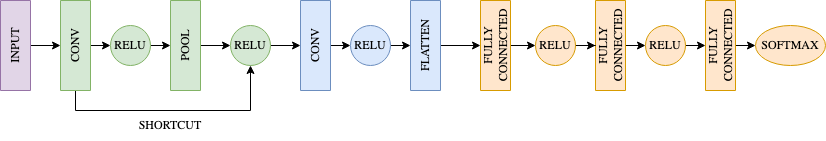

The diagram above was exported from draw.io. Its source (the exported page's mxGraphModel, read from the mxfile embedded in the PNG):
<mxGraphModel dx="764" dy="488" grid="1" gridSize="10" guides="1" tooltips="1" connect="1" arrows="1" fold="1" page="1" pageScale="1" pageWidth="850" pageHeight="1100" math="0" shadow="0">
  <root>
    <mxCell id="0" />
    <mxCell id="1" parent="0" />
    <mxCell id="hUCQNkUFwCGmaXnhlWyL-2" style="edgeStyle=orthogonalEdgeStyle;rounded=0;orthogonalLoop=1;jettySize=auto;html=1;exitX=0.5;exitY=1;exitDx=0;exitDy=0;entryX=0;entryY=0.5;entryDx=0;entryDy=0;fontFamily=Garamond;" edge="1" parent="1" source="hUCQNkUFwCGmaXnhlWyL-3" target="hUCQNkUFwCGmaXnhlWyL-7">
      <mxGeometry relative="1" as="geometry" />
    </mxCell>
    <mxCell id="hUCQNkUFwCGmaXnhlWyL-24" style="edgeStyle=orthogonalEdgeStyle;rounded=0;orthogonalLoop=1;jettySize=auto;html=1;exitX=0;exitY=0.5;exitDx=0;exitDy=0;entryX=0.5;entryY=1;entryDx=0;entryDy=0;" edge="1" parent="1" source="hUCQNkUFwCGmaXnhlWyL-3" target="hUCQNkUFwCGmaXnhlWyL-23">
      <mxGeometry relative="1" as="geometry" />
    </mxCell>
    <mxCell id="hUCQNkUFwCGmaXnhlWyL-3" value="&lt;font face=&quot;Garamond&quot;&gt;CONV&lt;/font&gt;" style="rounded=0;whiteSpace=wrap;html=1;rotation=-90;fillColor=#d5e8d4;strokeColor=#82b366;" vertex="1" parent="1">
      <mxGeometry x="360" y="280" width="90" height="30" as="geometry" />
    </mxCell>
    <mxCell id="hUCQNkUFwCGmaXnhlWyL-4" style="edgeStyle=orthogonalEdgeStyle;rounded=0;orthogonalLoop=1;jettySize=auto;html=1;exitX=0.5;exitY=1;exitDx=0;exitDy=0;entryX=0.5;entryY=0;entryDx=0;entryDy=0;fontFamily=Garamond;startArrow=none;" edge="1" parent="1" source="hUCQNkUFwCGmaXnhlWyL-23">
      <mxGeometry relative="1" as="geometry">
        <mxPoint x="580" y="295" as="targetPoint" />
      </mxGeometry>
    </mxCell>
    <mxCell id="hUCQNkUFwCGmaXnhlWyL-28" style="edgeStyle=orthogonalEdgeStyle;rounded=0;orthogonalLoop=1;jettySize=auto;html=1;exitX=0.5;exitY=1;exitDx=0;exitDy=0;entryX=0;entryY=0.5;entryDx=0;entryDy=0;fontFamily=Garamond;" edge="1" parent="1" source="hUCQNkUFwCGmaXnhlWyL-5" target="hUCQNkUFwCGmaXnhlWyL-23">
      <mxGeometry relative="1" as="geometry" />
    </mxCell>
    <mxCell id="hUCQNkUFwCGmaXnhlWyL-5" value="&lt;font face=&quot;Garamond&quot;&gt;POOL&lt;/font&gt;" style="rounded=0;whiteSpace=wrap;html=1;rotation=-90;fillColor=#d5e8d4;strokeColor=#82b366;" vertex="1" parent="1">
      <mxGeometry x="470" y="280" width="90" height="30" as="geometry" />
    </mxCell>
    <mxCell id="hUCQNkUFwCGmaXnhlWyL-6" style="edgeStyle=orthogonalEdgeStyle;rounded=0;orthogonalLoop=1;jettySize=auto;html=1;exitX=1;exitY=0.5;exitDx=0;exitDy=0;entryX=0.5;entryY=0;entryDx=0;entryDy=0;fontFamily=Garamond;" edge="1" parent="1" source="hUCQNkUFwCGmaXnhlWyL-7" target="hUCQNkUFwCGmaXnhlWyL-5">
      <mxGeometry relative="1" as="geometry" />
    </mxCell>
    <mxCell id="hUCQNkUFwCGmaXnhlWyL-7" value="RELU" style="ellipse;whiteSpace=wrap;html=1;aspect=fixed;fontFamily=Garamond;fillColor=#d5e8d4;strokeColor=#82b366;" vertex="1" parent="1">
      <mxGeometry x="440" y="275" width="40" height="40" as="geometry" />
    </mxCell>
    <mxCell id="hUCQNkUFwCGmaXnhlWyL-14" style="edgeStyle=orthogonalEdgeStyle;rounded=0;orthogonalLoop=1;jettySize=auto;html=1;exitX=0.5;exitY=1;exitDx=0;exitDy=0;entryX=0;entryY=0.5;entryDx=0;entryDy=0;fontFamily=Garamond;" edge="1" parent="1" source="hUCQNkUFwCGmaXnhlWyL-15" target="hUCQNkUFwCGmaXnhlWyL-19">
      <mxGeometry relative="1" as="geometry" />
    </mxCell>
    <mxCell id="hUCQNkUFwCGmaXnhlWyL-15" value="&lt;font face=&quot;Garamond&quot;&gt;FULLY CONNECTED&lt;/font&gt;" style="rounded=0;whiteSpace=wrap;html=1;rotation=-90;fillColor=#ffe6cc;strokeColor=#d79b00;" vertex="1" parent="1">
      <mxGeometry x="895" y="280" width="90" height="30" as="geometry" />
    </mxCell>
    <mxCell id="hUCQNkUFwCGmaXnhlWyL-16" style="edgeStyle=orthogonalEdgeStyle;rounded=0;orthogonalLoop=1;jettySize=auto;html=1;exitX=0.5;exitY=1;exitDx=0;exitDy=0;entryX=0;entryY=0.5;entryDx=0;entryDy=0;fontFamily=Garamond;" edge="1" parent="1" source="hUCQNkUFwCGmaXnhlWyL-17" target="hUCQNkUFwCGmaXnhlWyL-22">
      <mxGeometry relative="1" as="geometry" />
    </mxCell>
    <mxCell id="hUCQNkUFwCGmaXnhlWyL-17" value="&lt;font face=&quot;Garamond&quot;&gt;FULLY CONNECTED&lt;/font&gt;" style="rounded=0;whiteSpace=wrap;html=1;rotation=-90;fillColor=#ffe6cc;strokeColor=#d79b00;" vertex="1" parent="1">
      <mxGeometry x="1005" y="280" width="90" height="30" as="geometry" />
    </mxCell>
    <mxCell id="hUCQNkUFwCGmaXnhlWyL-18" style="edgeStyle=orthogonalEdgeStyle;rounded=0;orthogonalLoop=1;jettySize=auto;html=1;exitX=1;exitY=0.5;exitDx=0;exitDy=0;entryX=0.5;entryY=0;entryDx=0;entryDy=0;fontFamily=Garamond;" edge="1" parent="1" source="hUCQNkUFwCGmaXnhlWyL-19" target="hUCQNkUFwCGmaXnhlWyL-17">
      <mxGeometry relative="1" as="geometry" />
    </mxCell>
    <mxCell id="hUCQNkUFwCGmaXnhlWyL-19" value="RELU" style="ellipse;whiteSpace=wrap;html=1;aspect=fixed;fontFamily=Garamond;fillColor=#ffe6cc;strokeColor=#d79b00;" vertex="1" parent="1">
      <mxGeometry x="975" y="275" width="40" height="40" as="geometry" />
    </mxCell>
    <mxCell id="hUCQNkUFwCGmaXnhlWyL-20" style="edgeStyle=orthogonalEdgeStyle;rounded=0;orthogonalLoop=1;jettySize=auto;html=1;exitX=0.5;exitY=1;exitDx=0;exitDy=0;fontFamily=Garamond;" edge="1" parent="1" source="hUCQNkUFwCGmaXnhlWyL-21" target="hUCQNkUFwCGmaXnhlWyL-3">
      <mxGeometry relative="1" as="geometry" />
    </mxCell>
    <mxCell id="hUCQNkUFwCGmaXnhlWyL-21" value="&lt;font face=&quot;Garamond&quot;&gt;INPUT&lt;/font&gt;" style="rounded=0;whiteSpace=wrap;html=1;rotation=-90;fillColor=#e1d5e7;strokeColor=#9673a6;" vertex="1" parent="1">
      <mxGeometry x="300" y="280" width="90" height="30" as="geometry" />
    </mxCell>
    <mxCell id="hUCQNkUFwCGmaXnhlWyL-22" value="SOFTMAX" style="ellipse;whiteSpace=wrap;html=1;fontFamily=Garamond;fillColor=#ffe6cc;strokeColor=#d79b00;" vertex="1" parent="1">
      <mxGeometry x="1085" y="275" width="70" height="40" as="geometry" />
    </mxCell>
    <mxCell id="hUCQNkUFwCGmaXnhlWyL-25" value="SHORTCUT" style="text;html=1;strokeColor=none;fillColor=none;align=center;verticalAlign=middle;whiteSpace=wrap;rounded=0;fontFamily=Garamond;" vertex="1" parent="1">
      <mxGeometry x="470" y="360" width="60" height="30" as="geometry" />
    </mxCell>
    <mxCell id="hUCQNkUFwCGmaXnhlWyL-39" style="edgeStyle=orthogonalEdgeStyle;rounded=0;orthogonalLoop=1;jettySize=auto;html=1;exitX=1;exitY=0.5;exitDx=0;exitDy=0;entryX=0.5;entryY=0;entryDx=0;entryDy=0;fontFamily=Garamond;strokeColor=#000000;" edge="1" parent="1" source="hUCQNkUFwCGmaXnhlWyL-23" target="hUCQNkUFwCGmaXnhlWyL-30">
      <mxGeometry relative="1" as="geometry" />
    </mxCell>
    <mxCell id="hUCQNkUFwCGmaXnhlWyL-23" value="RELU" style="ellipse;whiteSpace=wrap;html=1;aspect=fixed;fontFamily=Garamond;fillColor=#d5e8d4;strokeColor=#82b366;" vertex="1" parent="1">
      <mxGeometry x="560" y="275" width="40" height="40" as="geometry" />
    </mxCell>
    <mxCell id="hUCQNkUFwCGmaXnhlWyL-29" style="edgeStyle=orthogonalEdgeStyle;rounded=0;orthogonalLoop=1;jettySize=auto;html=1;exitX=0.5;exitY=1;exitDx=0;exitDy=0;entryX=0;entryY=0.5;entryDx=0;entryDy=0;fontFamily=Garamond;fillColor=#dae8fc;strokeColor=#000000;" edge="1" parent="1" source="hUCQNkUFwCGmaXnhlWyL-30" target="hUCQNkUFwCGmaXnhlWyL-33">
      <mxGeometry relative="1" as="geometry" />
    </mxCell>
    <mxCell id="hUCQNkUFwCGmaXnhlWyL-30" value="&lt;font face=&quot;Garamond&quot;&gt;CONV&lt;/font&gt;" style="rounded=0;whiteSpace=wrap;html=1;rotation=-90;fillColor=#dae8fc;strokeColor=#6c8ebf;" vertex="1" parent="1">
      <mxGeometry x="600" y="280" width="90" height="30" as="geometry" />
    </mxCell>
    <mxCell id="hUCQNkUFwCGmaXnhlWyL-40" style="edgeStyle=orthogonalEdgeStyle;rounded=0;orthogonalLoop=1;jettySize=auto;html=1;exitX=0.5;exitY=1;exitDx=0;exitDy=0;entryX=0.5;entryY=0;entryDx=0;entryDy=0;fontFamily=Garamond;strokeColor=#000000;" edge="1" parent="1" source="hUCQNkUFwCGmaXnhlWyL-31" target="hUCQNkUFwCGmaXnhlWyL-35">
      <mxGeometry relative="1" as="geometry" />
    </mxCell>
    <mxCell id="hUCQNkUFwCGmaXnhlWyL-31" value="&lt;font face=&quot;Garamond&quot;&gt;FLATTEN&lt;/font&gt;" style="rounded=0;whiteSpace=wrap;html=1;rotation=-90;fillColor=#dae8fc;strokeColor=#6c8ebf;" vertex="1" parent="1">
      <mxGeometry x="710" y="280" width="90" height="30" as="geometry" />
    </mxCell>
    <mxCell id="hUCQNkUFwCGmaXnhlWyL-32" style="edgeStyle=orthogonalEdgeStyle;rounded=0;orthogonalLoop=1;jettySize=auto;html=1;exitX=1;exitY=0.5;exitDx=0;exitDy=0;entryX=0.5;entryY=0;entryDx=0;entryDy=0;fontFamily=Garamond;fillColor=#dae8fc;strokeColor=#000000;" edge="1" parent="1" source="hUCQNkUFwCGmaXnhlWyL-33" target="hUCQNkUFwCGmaXnhlWyL-31">
      <mxGeometry relative="1" as="geometry" />
    </mxCell>
    <mxCell id="hUCQNkUFwCGmaXnhlWyL-33" value="RELU" style="ellipse;whiteSpace=wrap;html=1;aspect=fixed;fontFamily=Garamond;fillColor=#dae8fc;strokeColor=#6c8ebf;" vertex="1" parent="1">
      <mxGeometry x="680" y="275" width="40" height="40" as="geometry" />
    </mxCell>
    <mxCell id="hUCQNkUFwCGmaXnhlWyL-34" style="edgeStyle=orthogonalEdgeStyle;rounded=0;orthogonalLoop=1;jettySize=auto;html=1;exitX=0.5;exitY=1;exitDx=0;exitDy=0;entryX=0;entryY=0.5;entryDx=0;entryDy=0;fontFamily=Garamond;" edge="1" parent="1" source="hUCQNkUFwCGmaXnhlWyL-35" target="hUCQNkUFwCGmaXnhlWyL-36">
      <mxGeometry relative="1" as="geometry" />
    </mxCell>
    <mxCell id="hUCQNkUFwCGmaXnhlWyL-35" value="&lt;font face=&quot;Garamond&quot;&gt;FULLY CONNECTED&lt;/font&gt;" style="rounded=0;whiteSpace=wrap;html=1;rotation=-90;fillColor=#ffe6cc;strokeColor=#d79b00;" vertex="1" parent="1">
      <mxGeometry x="780" y="280" width="90" height="30" as="geometry" />
    </mxCell>
    <mxCell id="hUCQNkUFwCGmaXnhlWyL-37" style="edgeStyle=orthogonalEdgeStyle;rounded=0;orthogonalLoop=1;jettySize=auto;html=1;exitX=1;exitY=0.5;exitDx=0;exitDy=0;fontFamily=Garamond;" edge="1" parent="1" source="hUCQNkUFwCGmaXnhlWyL-36" target="hUCQNkUFwCGmaXnhlWyL-15">
      <mxGeometry relative="1" as="geometry" />
    </mxCell>
    <mxCell id="hUCQNkUFwCGmaXnhlWyL-36" value="RELU" style="ellipse;whiteSpace=wrap;html=1;aspect=fixed;fontFamily=Garamond;fillColor=#ffe6cc;strokeColor=#d79b00;" vertex="1" parent="1">
      <mxGeometry x="865" y="275" width="40" height="40" as="geometry" />
    </mxCell>
  </root>
</mxGraphModel>